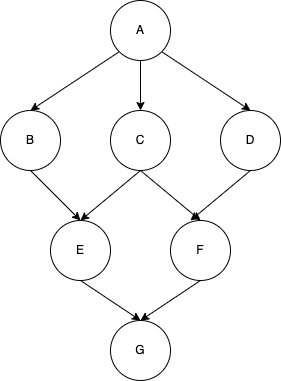

The diagram above was exported from draw.io. Its source (the exported page's mxGraphModel, read from the mxfile embedded in the PNG):
<mxGraphModel dx="466" dy="852" grid="1" gridSize="10" guides="1" tooltips="1" connect="1" arrows="1" fold="1" page="1" pageScale="1" pageWidth="850" pageHeight="1100" math="0" shadow="0">
  <root>
    <mxCell id="0" />
    <mxCell id="1" parent="0" />
    <mxCell id="huFNMKhvvHULrNeRKLJT-8" style="rounded=0;orthogonalLoop=1;jettySize=auto;html=1;exitX=0;exitY=1;exitDx=0;exitDy=0;entryX=0.5;entryY=0;entryDx=0;entryDy=0;" edge="1" parent="1" source="huFNMKhvvHULrNeRKLJT-1" target="huFNMKhvvHULrNeRKLJT-2">
      <mxGeometry relative="1" as="geometry" />
    </mxCell>
    <mxCell id="huFNMKhvvHULrNeRKLJT-9" style="edgeStyle=none;rounded=0;orthogonalLoop=1;jettySize=auto;html=1;exitX=0.5;exitY=1;exitDx=0;exitDy=0;entryX=0.5;entryY=0;entryDx=0;entryDy=0;" edge="1" parent="1" source="huFNMKhvvHULrNeRKLJT-1" target="huFNMKhvvHULrNeRKLJT-3">
      <mxGeometry relative="1" as="geometry" />
    </mxCell>
    <mxCell id="huFNMKhvvHULrNeRKLJT-10" style="edgeStyle=none;rounded=0;orthogonalLoop=1;jettySize=auto;html=1;exitX=1;exitY=1;exitDx=0;exitDy=0;entryX=0.5;entryY=0;entryDx=0;entryDy=0;" edge="1" parent="1" source="huFNMKhvvHULrNeRKLJT-1" target="huFNMKhvvHULrNeRKLJT-4">
      <mxGeometry relative="1" as="geometry" />
    </mxCell>
    <mxCell id="huFNMKhvvHULrNeRKLJT-1" value="A" style="ellipse;whiteSpace=wrap;html=1;aspect=fixed;" vertex="1" parent="1">
      <mxGeometry x="230" y="240" width="60" height="60" as="geometry" />
    </mxCell>
    <mxCell id="huFNMKhvvHULrNeRKLJT-11" style="edgeStyle=none;rounded=0;orthogonalLoop=1;jettySize=auto;html=1;exitX=0.5;exitY=1;exitDx=0;exitDy=0;entryX=0.5;entryY=0;entryDx=0;entryDy=0;" edge="1" parent="1" source="huFNMKhvvHULrNeRKLJT-2" target="huFNMKhvvHULrNeRKLJT-5">
      <mxGeometry relative="1" as="geometry" />
    </mxCell>
    <mxCell id="huFNMKhvvHULrNeRKLJT-2" value="B" style="ellipse;whiteSpace=wrap;html=1;aspect=fixed;" vertex="1" parent="1">
      <mxGeometry x="120" y="350" width="60" height="60" as="geometry" />
    </mxCell>
    <mxCell id="huFNMKhvvHULrNeRKLJT-12" style="edgeStyle=none;rounded=0;orthogonalLoop=1;jettySize=auto;html=1;exitX=0.5;exitY=1;exitDx=0;exitDy=0;entryX=0.5;entryY=0;entryDx=0;entryDy=0;" edge="1" parent="1" source="huFNMKhvvHULrNeRKLJT-3" target="huFNMKhvvHULrNeRKLJT-5">
      <mxGeometry relative="1" as="geometry" />
    </mxCell>
    <mxCell id="huFNMKhvvHULrNeRKLJT-13" style="edgeStyle=none;rounded=0;orthogonalLoop=1;jettySize=auto;html=1;exitX=0.5;exitY=1;exitDx=0;exitDy=0;entryX=0.5;entryY=0;entryDx=0;entryDy=0;" edge="1" parent="1" source="huFNMKhvvHULrNeRKLJT-3" target="huFNMKhvvHULrNeRKLJT-6">
      <mxGeometry relative="1" as="geometry" />
    </mxCell>
    <mxCell id="huFNMKhvvHULrNeRKLJT-3" value="C" style="ellipse;whiteSpace=wrap;html=1;aspect=fixed;" vertex="1" parent="1">
      <mxGeometry x="230" y="350" width="60" height="60" as="geometry" />
    </mxCell>
    <mxCell id="huFNMKhvvHULrNeRKLJT-14" style="edgeStyle=none;rounded=0;orthogonalLoop=1;jettySize=auto;html=1;exitX=0.5;exitY=1;exitDx=0;exitDy=0;" edge="1" parent="1" source="huFNMKhvvHULrNeRKLJT-4">
      <mxGeometry relative="1" as="geometry">
        <mxPoint x="310" y="460" as="targetPoint" />
      </mxGeometry>
    </mxCell>
    <mxCell id="huFNMKhvvHULrNeRKLJT-4" value="D" style="ellipse;whiteSpace=wrap;html=1;aspect=fixed;" vertex="1" parent="1">
      <mxGeometry x="340" y="350" width="60" height="60" as="geometry" />
    </mxCell>
    <mxCell id="huFNMKhvvHULrNeRKLJT-15" style="edgeStyle=none;rounded=0;orthogonalLoop=1;jettySize=auto;html=1;exitX=0.5;exitY=1;exitDx=0;exitDy=0;entryX=0.5;entryY=0;entryDx=0;entryDy=0;" edge="1" parent="1" source="huFNMKhvvHULrNeRKLJT-5" target="huFNMKhvvHULrNeRKLJT-7">
      <mxGeometry relative="1" as="geometry" />
    </mxCell>
    <mxCell id="huFNMKhvvHULrNeRKLJT-5" value="E" style="ellipse;whiteSpace=wrap;html=1;aspect=fixed;" vertex="1" parent="1">
      <mxGeometry x="170" y="460" width="60" height="60" as="geometry" />
    </mxCell>
    <mxCell id="huFNMKhvvHULrNeRKLJT-16" style="edgeStyle=none;rounded=0;orthogonalLoop=1;jettySize=auto;html=1;exitX=0.5;exitY=1;exitDx=0;exitDy=0;entryX=0.5;entryY=0;entryDx=0;entryDy=0;" edge="1" parent="1" source="huFNMKhvvHULrNeRKLJT-6" target="huFNMKhvvHULrNeRKLJT-7">
      <mxGeometry relative="1" as="geometry" />
    </mxCell>
    <mxCell id="huFNMKhvvHULrNeRKLJT-6" value="F" style="ellipse;whiteSpace=wrap;html=1;aspect=fixed;" vertex="1" parent="1">
      <mxGeometry x="290" y="460" width="60" height="60" as="geometry" />
    </mxCell>
    <mxCell id="huFNMKhvvHULrNeRKLJT-7" value="G" style="ellipse;whiteSpace=wrap;html=1;aspect=fixed;" vertex="1" parent="1">
      <mxGeometry x="230" y="560" width="60" height="60" as="geometry" />
    </mxCell>
  </root>
</mxGraphModel>